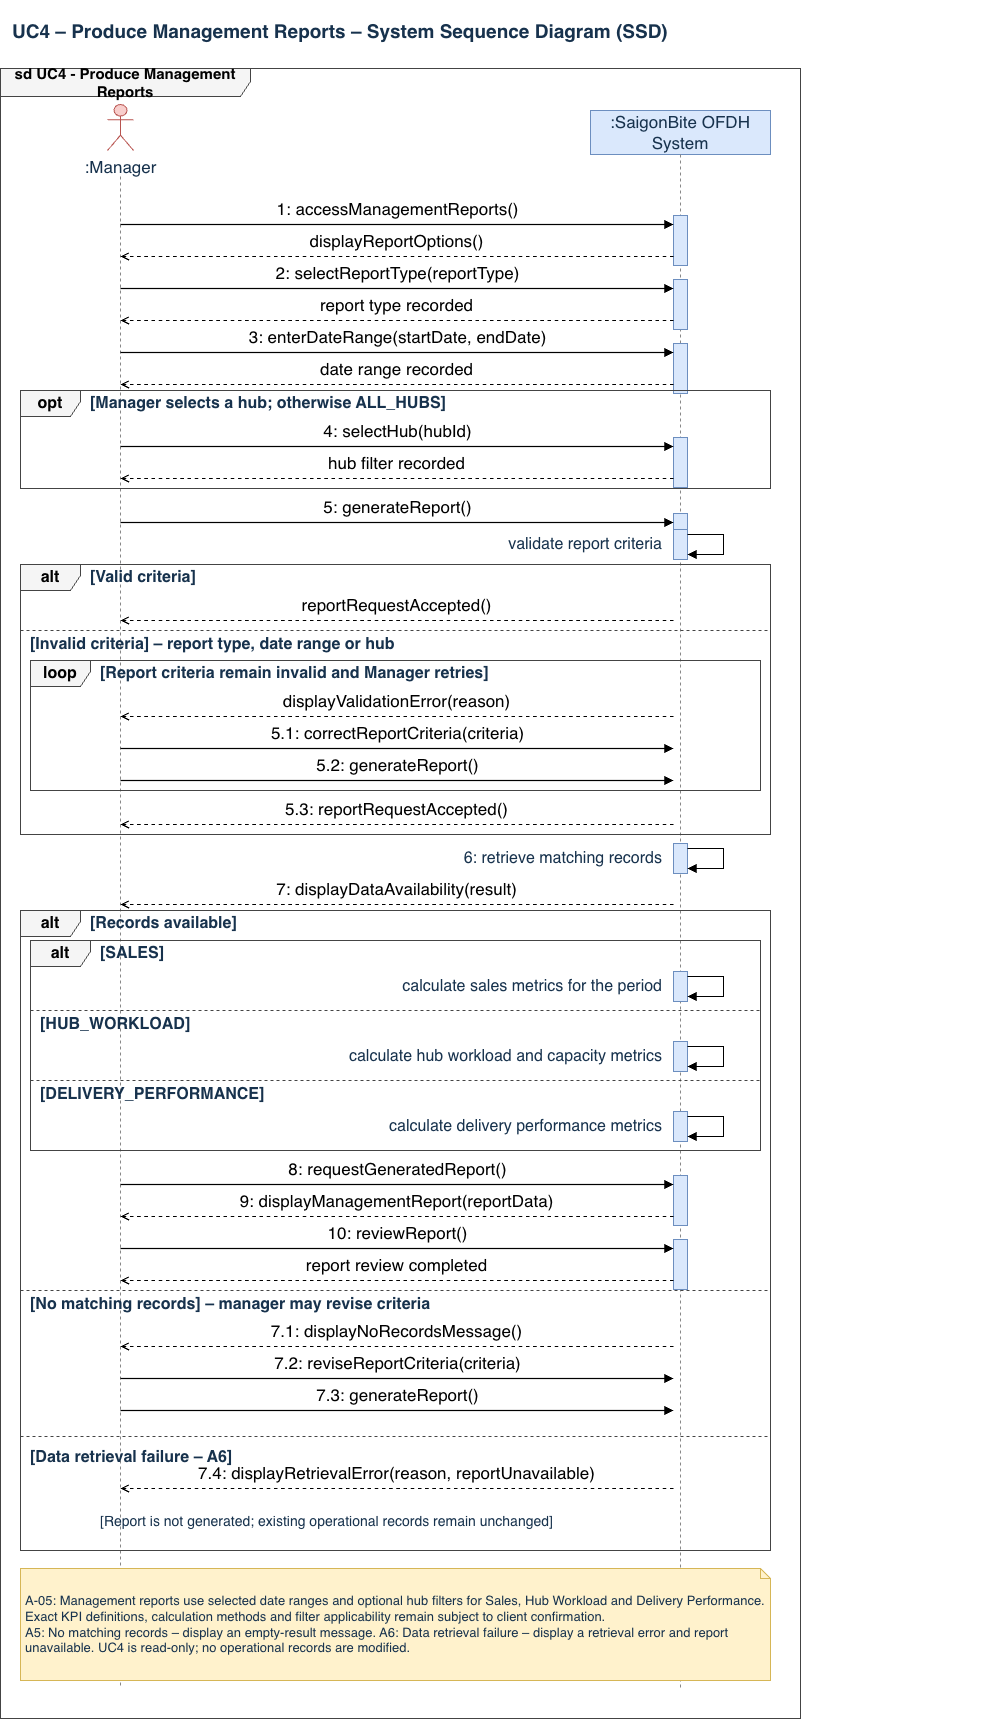

The diagram above was exported from draw.io. Its source (the exported page's mxGraphModel, read from the mxfile embedded in the PNG):
<mxGraphModel dx="4113" dy="1773" grid="1" gridSize="10" guides="1" tooltips="1" connect="1" arrows="1" fold="1" page="1" pageScale="1" pageWidth="820" pageHeight="1740" math="0" shadow="0">
  <root>
    <mxCell id="0" />
    <mxCell id="1" parent="0" />
    <mxCell id="uc4_ttl" parent="1" style="text;html=1;align=left;verticalAlign=middle;whiteSpace=wrap;fontSize=19;fontStyle=1;fontColor=#17324d;" value="UC4 – Produce Management Reports – System Sequence Diagram (SSD)" vertex="1">
      <mxGeometry height="62" width="780" x="20" y="2" as="geometry" />
    </mxCell>
    <mxCell id="uc4_outer" parent="1" style="shape=umlFrame;whiteSpace=wrap;html=1;width=250;height=28;fillColor=#f5f5f5;strokeColor=#444444;swimlaneFillColor=none;fontStyle=1;fontSize=15;fontColor=#000000;" value="sd UC4 - Produce Management Reports" vertex="1">
      <mxGeometry height="1650" width="800" x="10" y="70" as="geometry" />
    </mxCell>
    <mxCell id="uc4_hC" parent="1" style="shape=umlActor;verticalLabelPosition=bottom;verticalAlign=top;html=1;fillColor=#f8cecc;strokeColor=#b85450;" value="" vertex="1">
      <mxGeometry height="46" width="26" x="117" y="106" as="geometry" />
    </mxCell>
    <mxCell id="uc4_tC" parent="1" style="text;html=1;align=center;fontSize=17;fontColor=#17324d;" value=":Manager" vertex="1">
      <mxGeometry height="24" width="140" x="60" y="152" as="geometry" />
    </mxCell>
    <mxCell id="uc4_lC" edge="1" parent="1" style="endArrow=none;dashed=1;html=1;strokeColor=#888888;" value="">
      <mxGeometry relative="1" as="geometry">
        <mxPoint x="130" y="178" as="sourcePoint" />
        <mxPoint x="130" y="1690" as="targetPoint" />
      </mxGeometry>
    </mxCell>
    <mxCell id="uc4_hS" parent="1" style="rounded=0;whiteSpace=wrap;html=1;fillColor=#dae8fc;strokeColor=#6c8ebf;fontSize=17;fontColor=#17324d;" value=":SaigonBite OFDH System" vertex="1">
      <mxGeometry height="44" width="180" x="600" y="112" as="geometry" />
    </mxCell>
    <mxCell id="uc4_lS" edge="1" parent="1" style="endArrow=none;dashed=1;html=1;strokeColor=#888888;" value="">
      <mxGeometry relative="1" as="geometry">
        <mxPoint x="690" y="156" as="sourcePoint" />
        <mxPoint x="690" y="1690" as="targetPoint" />
      </mxGeometry>
    </mxCell>
    <mxCell id="uc4_b0" parent="1" style="rounded=0;html=1;fillColor=#dae8fc;strokeColor=#6c8ebf;" value="" vertex="1">
      <mxGeometry height="50" width="14" x="683" y="217" as="geometry" />
    </mxCell>
    <mxCell id="uc4_b1" parent="1" style="rounded=0;html=1;fillColor=#dae8fc;strokeColor=#6c8ebf;" value="" vertex="1">
      <mxGeometry height="50" width="14" x="683" y="281" as="geometry" />
    </mxCell>
    <mxCell id="uc4_b2" parent="1" style="rounded=0;html=1;fillColor=#dae8fc;strokeColor=#6c8ebf;" value="" vertex="1">
      <mxGeometry height="50" width="14" x="683" y="345" as="geometry" />
    </mxCell>
    <mxCell id="uc4_b3" parent="1" style="rounded=0;html=1;fillColor=#dae8fc;strokeColor=#6c8ebf;" value="" vertex="1">
      <mxGeometry height="50" width="14" x="683" y="439" as="geometry" />
    </mxCell>
    <mxCell id="uc4_b4" parent="1" style="rounded=0;html=1;fillColor=#dae8fc;strokeColor=#6c8ebf;" value="" vertex="1">
      <mxGeometry height="18" width="14" x="683" y="515" as="geometry" />
    </mxCell>
    <mxCell id="uc4_b5" parent="1" style="rounded=0;html=1;fillColor=#dae8fc;strokeColor=#6c8ebf;" value="" vertex="1">
      <mxGeometry height="30" width="14" x="683" y="531" as="geometry" />
    </mxCell>
    <mxCell id="uc4_b6" parent="1" style="rounded=0;html=1;fillColor=#dae8fc;strokeColor=#6c8ebf;" value="" vertex="1">
      <mxGeometry height="30" width="14" x="683" y="845" as="geometry" />
    </mxCell>
    <mxCell id="uc4_b7" parent="1" style="rounded=0;html=1;fillColor=#dae8fc;strokeColor=#6c8ebf;" value="" vertex="1">
      <mxGeometry height="30" width="14" x="683" y="973" as="geometry" />
    </mxCell>
    <mxCell id="uc4_b8" parent="1" style="rounded=0;html=1;fillColor=#dae8fc;strokeColor=#6c8ebf;" value="" vertex="1">
      <mxGeometry height="30" width="14" x="683" y="1043" as="geometry" />
    </mxCell>
    <mxCell id="uc4_b9" parent="1" style="rounded=0;html=1;fillColor=#dae8fc;strokeColor=#6c8ebf;" value="" vertex="1">
      <mxGeometry height="30" width="14" x="683" y="1113" as="geometry" />
    </mxCell>
    <mxCell id="uc4_b10" parent="1" style="rounded=0;html=1;fillColor=#dae8fc;strokeColor=#6c8ebf;" value="" vertex="1">
      <mxGeometry height="50" width="14" x="683" y="1177" as="geometry" />
    </mxCell>
    <mxCell id="uc4_b11" parent="1" style="rounded=0;html=1;fillColor=#dae8fc;strokeColor=#6c8ebf;" value="" vertex="1">
      <mxGeometry height="50" width="14" x="683" y="1241" as="geometry" />
    </mxCell>
    <mxCell id="uc4_1" edge="1" parent="1" style="html=1;rounded=0;strokeColor=#000000;strokeWidth=1.2;fontSize=17;fontColor=#000000;labelBackgroundColor=none;endArrow=block;endFill=1;" value="1: accessManagementReports()">
      <mxGeometry relative="1" as="geometry">
        <mxPoint y="-15" as="offset" />
        <mxPoint x="130" y="226" as="sourcePoint" />
        <mxPoint x="683" y="226" as="targetPoint" />
      </mxGeometry>
    </mxCell>
    <mxCell id="uc4_2" edge="1" parent="1" style="html=1;rounded=0;strokeColor=#000000;strokeWidth=1.2;fontSize=17;fontColor=#000000;labelBackgroundColor=none;dashed=1;endArrow=open;endFill=0;" value="displayReportOptions()">
      <mxGeometry relative="1" as="geometry">
        <mxPoint y="-15" as="offset" />
        <mxPoint x="683" y="258" as="sourcePoint" />
        <mxPoint x="130" y="258" as="targetPoint" />
      </mxGeometry>
    </mxCell>
    <mxCell id="uc4_3" edge="1" parent="1" style="html=1;rounded=0;strokeColor=#000000;strokeWidth=1.2;fontSize=17;fontColor=#000000;labelBackgroundColor=none;endArrow=block;endFill=1;" value="2: selectReportType(reportType)">
      <mxGeometry relative="1" as="geometry">
        <mxPoint y="-15" as="offset" />
        <mxPoint x="130" y="290" as="sourcePoint" />
        <mxPoint x="683" y="290" as="targetPoint" />
      </mxGeometry>
    </mxCell>
    <mxCell id="uc4_4" edge="1" parent="1" style="html=1;rounded=0;strokeColor=#000000;strokeWidth=1.2;fontSize=17;fontColor=#000000;labelBackgroundColor=none;dashed=1;endArrow=open;endFill=0;" value="report type recorded">
      <mxGeometry relative="1" as="geometry">
        <mxPoint y="-15" as="offset" />
        <mxPoint x="683" y="322" as="sourcePoint" />
        <mxPoint x="130" y="322" as="targetPoint" />
      </mxGeometry>
    </mxCell>
    <mxCell id="uc4_5" edge="1" parent="1" style="html=1;rounded=0;strokeColor=#000000;strokeWidth=1.2;fontSize=17;fontColor=#000000;labelBackgroundColor=none;endArrow=block;endFill=1;" value="3: enterDateRange(startDate, endDate)">
      <mxGeometry relative="1" as="geometry">
        <mxPoint y="-15" as="offset" />
        <mxPoint x="130" y="354" as="sourcePoint" />
        <mxPoint x="683" y="354" as="targetPoint" />
      </mxGeometry>
    </mxCell>
    <mxCell id="uc4_6" edge="1" parent="1" style="html=1;rounded=0;strokeColor=#000000;strokeWidth=1.2;fontSize=17;fontColor=#000000;labelBackgroundColor=none;dashed=1;endArrow=open;endFill=0;" value="date range recorded">
      <mxGeometry relative="1" as="geometry">
        <mxPoint y="-15" as="offset" />
        <mxPoint x="683" y="386" as="sourcePoint" />
        <mxPoint x="130" y="386" as="targetPoint" />
      </mxGeometry>
    </mxCell>
    <mxCell id="uc4_7" parent="1" style="text;html=1;align=left;verticalAlign=middle;whiteSpace=nowrap;fontSize=16;fontStyle=1;fontColor=#17324d;" value="[Manager selects a hub; otherwise ALL_HUBS]" vertex="1">
      <mxGeometry height="24" width="900" x="98" y="393" as="geometry" />
    </mxCell>
    <mxCell id="uc4_8" edge="1" parent="1" style="html=1;rounded=0;strokeColor=#000000;strokeWidth=1.2;fontSize=17;fontColor=#000000;labelBackgroundColor=none;endArrow=block;endFill=1;" value="4: selectHub(hubId)">
      <mxGeometry relative="1" as="geometry">
        <mxPoint y="-15" as="offset" />
        <mxPoint x="130" y="448" as="sourcePoint" />
        <mxPoint x="683" y="448" as="targetPoint" />
      </mxGeometry>
    </mxCell>
    <mxCell id="uc4_9" edge="1" parent="1" style="html=1;rounded=0;strokeColor=#000000;strokeWidth=1.2;fontSize=17;fontColor=#000000;labelBackgroundColor=none;dashed=1;endArrow=open;endFill=0;" value="hub filter recorded">
      <mxGeometry relative="1" as="geometry">
        <mxPoint y="-15" as="offset" />
        <mxPoint x="683" y="480" as="sourcePoint" />
        <mxPoint x="130" y="480" as="targetPoint" />
      </mxGeometry>
    </mxCell>
    <mxCell id="uc4_10" parent="1" style="shape=umlFrame;whiteSpace=wrap;html=1;width=60;height=26;fillColor=#f5f5f5;strokeColor=#444444;swimlaneFillColor=none;fontStyle=1;fontSize=16;fontColor=#000000;" value="opt" vertex="1">
      <mxGeometry height="98" width="750" x="30" y="392" as="geometry" />
    </mxCell>
    <mxCell id="uc4_11" edge="1" parent="1" style="html=1;rounded=0;strokeColor=#000000;strokeWidth=1.2;fontSize=17;fontColor=#000000;labelBackgroundColor=none;endArrow=block;endFill=1;" value="5: generateReport()">
      <mxGeometry relative="1" as="geometry">
        <mxPoint y="-15" as="offset" />
        <mxPoint x="130" y="524" as="sourcePoint" />
        <mxPoint x="683" y="524" as="targetPoint" />
      </mxGeometry>
    </mxCell>
    <mxCell id="uc4_12" edge="1" parent="1" style="html=1;rounded=0;endArrow=block;endFill=1;strokeColor=#000000;strokeWidth=1.2;edgeStyle=none;" value="">
      <mxGeometry relative="1" as="geometry">
        <Array as="points">
          <mxPoint x="733" y="536" />
          <mxPoint x="733" y="556" />
        </Array>
        <mxPoint x="697" y="536" as="sourcePoint" />
        <mxPoint x="697" y="556" as="targetPoint" />
      </mxGeometry>
    </mxCell>
    <mxCell id="uc4_13" parent="1" style="text;html=1;align=right;verticalAlign=middle;whiteSpace=nowrap;fontSize=16;fontStyle=0;fontColor=#17324d;" value="validate report criteria" vertex="1">
      <mxGeometry height="24" width="640" x="33" y="534" as="geometry" />
    </mxCell>
    <mxCell id="uc4_14" parent="1" style="text;html=1;align=left;verticalAlign=middle;whiteSpace=nowrap;fontSize=16;fontStyle=1;fontColor=#17324d;" value="[Valid criteria]" vertex="1">
      <mxGeometry height="24" width="900" x="98" y="567" as="geometry" />
    </mxCell>
    <mxCell id="uc4_15" edge="1" parent="1" style="html=1;rounded=0;strokeColor=#000000;strokeWidth=1.2;fontSize=17;fontColor=#000000;labelBackgroundColor=none;dashed=1;endArrow=open;endFill=0;" value="reportRequestAccepted()">
      <mxGeometry relative="1" as="geometry">
        <mxPoint y="-15" as="offset" />
        <mxPoint x="683" y="622" as="sourcePoint" />
        <mxPoint x="130" y="622" as="targetPoint" />
      </mxGeometry>
    </mxCell>
    <mxCell id="uc4_16" edge="1" parent="1" style="endArrow=none;dashed=1;html=1;strokeColor=#444444;" value="">
      <mxGeometry relative="1" as="geometry">
        <mxPoint x="30" y="632" as="sourcePoint" />
        <mxPoint x="780" y="632" as="targetPoint" />
      </mxGeometry>
    </mxCell>
    <mxCell id="uc4_17" parent="1" style="text;html=1;align=left;verticalAlign=middle;whiteSpace=nowrap;fontSize=16;fontStyle=1;fontColor=#17324d;" value="[Invalid criteria]  – report type, date range or hub" vertex="1">
      <mxGeometry height="24" width="900" x="38" y="634" as="geometry" />
    </mxCell>
    <mxCell id="uc4_18" parent="1" style="text;html=1;align=left;verticalAlign=middle;whiteSpace=nowrap;fontSize=16;fontStyle=1;fontColor=#17324d;" value="[Report criteria remain invalid and Manager retries]" vertex="1">
      <mxGeometry height="24" width="900" x="108" y="663" as="geometry" />
    </mxCell>
    <mxCell id="uc4_19" edge="1" parent="1" style="html=1;rounded=0;strokeColor=#000000;strokeWidth=1.2;fontSize=17;fontColor=#000000;labelBackgroundColor=none;dashed=1;endArrow=open;endFill=0;" value="displayValidationError(reason)">
      <mxGeometry relative="1" as="geometry">
        <mxPoint y="-15" as="offset" />
        <mxPoint x="683" y="718" as="sourcePoint" />
        <mxPoint x="130" y="718" as="targetPoint" />
      </mxGeometry>
    </mxCell>
    <mxCell id="uc4_20" edge="1" parent="1" style="html=1;rounded=0;strokeColor=#000000;strokeWidth=1.2;fontSize=17;fontColor=#000000;labelBackgroundColor=none;endArrow=block;endFill=1;" value="5.1: correctReportCriteria(criteria)">
      <mxGeometry relative="1" as="geometry">
        <mxPoint y="-15" as="offset" />
        <mxPoint x="130" y="750" as="sourcePoint" />
        <mxPoint x="683" y="750" as="targetPoint" />
      </mxGeometry>
    </mxCell>
    <mxCell id="uc4_21" edge="1" parent="1" style="html=1;rounded=0;strokeColor=#000000;strokeWidth=1.2;fontSize=17;fontColor=#000000;labelBackgroundColor=none;endArrow=block;endFill=1;" value="5.2: generateReport()">
      <mxGeometry relative="1" as="geometry">
        <mxPoint y="-15" as="offset" />
        <mxPoint x="130" y="782" as="sourcePoint" />
        <mxPoint x="683" y="782" as="targetPoint" />
      </mxGeometry>
    </mxCell>
    <mxCell id="uc4_22" parent="1" style="shape=umlFrame;whiteSpace=wrap;html=1;width=60;height=26;fillColor=#f5f5f5;strokeColor=#444444;swimlaneFillColor=none;fontStyle=1;fontSize=16;fontColor=#000000;" value="loop" vertex="1">
      <mxGeometry height="130" width="730" x="40" y="662" as="geometry" />
    </mxCell>
    <mxCell id="uc4_23" edge="1" parent="1" style="html=1;rounded=0;strokeColor=#000000;strokeWidth=1.2;fontSize=17;fontColor=#000000;labelBackgroundColor=none;dashed=1;endArrow=open;endFill=0;" value="5.3: reportRequestAccepted()">
      <mxGeometry relative="1" as="geometry">
        <mxPoint y="-15" as="offset" />
        <mxPoint x="683" y="826" as="sourcePoint" />
        <mxPoint x="130" y="826" as="targetPoint" />
      </mxGeometry>
    </mxCell>
    <mxCell id="uc4_24" parent="1" style="shape=umlFrame;whiteSpace=wrap;html=1;width=60;height=26;fillColor=#f5f5f5;strokeColor=#444444;swimlaneFillColor=none;fontStyle=1;fontSize=16;fontColor=#000000;" value="alt" vertex="1">
      <mxGeometry height="270" width="750" x="30" y="566" as="geometry" />
    </mxCell>
    <mxCell id="uc4_25" edge="1" parent="1" style="html=1;rounded=0;endArrow=block;endFill=1;strokeColor=#000000;strokeWidth=1.2;edgeStyle=none;" value="">
      <mxGeometry relative="1" as="geometry">
        <Array as="points">
          <mxPoint x="733" y="850" />
          <mxPoint x="733" y="870" />
        </Array>
        <mxPoint x="697" y="850" as="sourcePoint" />
        <mxPoint x="697" y="870" as="targetPoint" />
      </mxGeometry>
    </mxCell>
    <mxCell id="uc4_26" parent="1" style="text;html=1;align=right;verticalAlign=middle;whiteSpace=nowrap;fontSize=16;fontStyle=0;fontColor=#17324d;" value="6: retrieve matching records" vertex="1">
      <mxGeometry height="24" width="640" x="33" y="848" as="geometry" />
    </mxCell>
    <mxCell id="uc4_27" edge="1" parent="1" style="html=1;rounded=0;strokeColor=#000000;strokeWidth=1.2;fontSize=17;fontColor=#000000;labelBackgroundColor=none;dashed=1;endArrow=open;endFill=0;" value="7: displayDataAvailability(result)">
      <mxGeometry relative="1" as="geometry">
        <mxPoint y="-15" as="offset" />
        <mxPoint x="683" y="906" as="sourcePoint" />
        <mxPoint x="130" y="906" as="targetPoint" />
      </mxGeometry>
    </mxCell>
    <mxCell id="uc4_28" parent="1" style="text;html=1;align=left;verticalAlign=middle;whiteSpace=nowrap;fontSize=16;fontStyle=1;fontColor=#17324d;" value="[Records available]" vertex="1">
      <mxGeometry height="24" width="900" x="98" y="913" as="geometry" />
    </mxCell>
    <mxCell id="uc4_29" parent="1" style="text;html=1;align=left;verticalAlign=middle;whiteSpace=nowrap;fontSize=16;fontStyle=1;fontColor=#17324d;" value="[SALES]" vertex="1">
      <mxGeometry height="24" width="900" x="108" y="943" as="geometry" />
    </mxCell>
    <mxCell id="uc4_30" edge="1" parent="1" style="html=1;rounded=0;endArrow=block;endFill=1;strokeColor=#000000;strokeWidth=1.2;edgeStyle=none;" value="">
      <mxGeometry relative="1" as="geometry">
        <Array as="points">
          <mxPoint x="733" y="978" />
          <mxPoint x="733" y="998" />
        </Array>
        <mxPoint x="697" y="978" as="sourcePoint" />
        <mxPoint x="697" y="998" as="targetPoint" />
      </mxGeometry>
    </mxCell>
    <mxCell id="uc4_31" parent="1" style="text;html=1;align=right;verticalAlign=middle;whiteSpace=nowrap;fontSize=16;fontStyle=0;fontColor=#17324d;" value="calculate sales metrics for the period" vertex="1">
      <mxGeometry height="24" width="640" x="33" y="976" as="geometry" />
    </mxCell>
    <mxCell id="uc4_32" edge="1" parent="1" style="endArrow=none;dashed=1;html=1;strokeColor=#444444;" value="">
      <mxGeometry relative="1" as="geometry">
        <mxPoint x="40" y="1012" as="sourcePoint" />
        <mxPoint x="770" y="1012" as="targetPoint" />
      </mxGeometry>
    </mxCell>
    <mxCell id="uc4_33" parent="1" style="text;html=1;align=left;verticalAlign=middle;whiteSpace=nowrap;fontSize=16;fontStyle=1;fontColor=#17324d;" value="[HUB_WORKLOAD]" vertex="1">
      <mxGeometry height="24" width="900" x="48" y="1014" as="geometry" />
    </mxCell>
    <mxCell id="uc4_34" edge="1" parent="1" style="html=1;rounded=0;endArrow=block;endFill=1;strokeColor=#000000;strokeWidth=1.2;edgeStyle=none;" value="">
      <mxGeometry relative="1" as="geometry">
        <Array as="points">
          <mxPoint x="733" y="1048" />
          <mxPoint x="733" y="1068" />
        </Array>
        <mxPoint x="697" y="1048" as="sourcePoint" />
        <mxPoint x="697" y="1068" as="targetPoint" />
      </mxGeometry>
    </mxCell>
    <mxCell id="uc4_35" parent="1" style="text;html=1;align=right;verticalAlign=middle;whiteSpace=nowrap;fontSize=16;fontStyle=0;fontColor=#17324d;" value="calculate hub workload and capacity metrics" vertex="1">
      <mxGeometry height="24" width="640" x="33" y="1046" as="geometry" />
    </mxCell>
    <mxCell id="uc4_36" edge="1" parent="1" style="endArrow=none;dashed=1;html=1;strokeColor=#444444;" value="">
      <mxGeometry relative="1" as="geometry">
        <mxPoint x="40" y="1082" as="sourcePoint" />
        <mxPoint x="770" y="1082" as="targetPoint" />
      </mxGeometry>
    </mxCell>
    <mxCell id="uc4_37" parent="1" style="text;html=1;align=left;verticalAlign=middle;whiteSpace=nowrap;fontSize=16;fontStyle=1;fontColor=#17324d;" value="[DELIVERY_PERFORMANCE]" vertex="1">
      <mxGeometry height="24" width="900" x="48" y="1084" as="geometry" />
    </mxCell>
    <mxCell id="uc4_38" edge="1" parent="1" style="html=1;rounded=0;endArrow=block;endFill=1;strokeColor=#000000;strokeWidth=1.2;edgeStyle=none;" value="">
      <mxGeometry relative="1" as="geometry">
        <Array as="points">
          <mxPoint x="733" y="1118" />
          <mxPoint x="733" y="1138" />
        </Array>
        <mxPoint x="697" y="1118" as="sourcePoint" />
        <mxPoint x="697" y="1138" as="targetPoint" />
      </mxGeometry>
    </mxCell>
    <mxCell id="uc4_39" parent="1" style="text;html=1;align=right;verticalAlign=middle;whiteSpace=nowrap;fontSize=16;fontStyle=0;fontColor=#17324d;" value="calculate delivery performance metrics" vertex="1">
      <mxGeometry height="24" width="640" x="33" y="1116" as="geometry" />
    </mxCell>
    <mxCell id="uc4_40" parent="1" style="shape=umlFrame;whiteSpace=wrap;html=1;width=60;height=26;fillColor=#f5f5f5;strokeColor=#444444;swimlaneFillColor=none;fontStyle=1;fontSize=16;fontColor=#000000;" value="alt" vertex="1">
      <mxGeometry height="210" width="730" x="40" y="942" as="geometry" />
    </mxCell>
    <mxCell id="uc4_41" edge="1" parent="1" style="html=1;rounded=0;strokeColor=#000000;strokeWidth=1.2;fontSize=17;fontColor=#000000;labelBackgroundColor=none;endArrow=block;endFill=1;" value="8: requestGeneratedReport()">
      <mxGeometry relative="1" as="geometry">
        <mxPoint y="-15" as="offset" />
        <mxPoint x="130" y="1186" as="sourcePoint" />
        <mxPoint x="683" y="1186" as="targetPoint" />
      </mxGeometry>
    </mxCell>
    <mxCell id="uc4_42" edge="1" parent="1" style="html=1;rounded=0;strokeColor=#000000;strokeWidth=1.2;fontSize=17;fontColor=#000000;labelBackgroundColor=none;dashed=1;endArrow=open;endFill=0;" value="9: displayManagementReport(reportData)">
      <mxGeometry relative="1" as="geometry">
        <mxPoint y="-15" as="offset" />
        <mxPoint x="683" y="1218" as="sourcePoint" />
        <mxPoint x="130" y="1218" as="targetPoint" />
      </mxGeometry>
    </mxCell>
    <mxCell id="uc4_43" edge="1" parent="1" style="html=1;rounded=0;strokeColor=#000000;strokeWidth=1.2;fontSize=17;fontColor=#000000;labelBackgroundColor=none;endArrow=block;endFill=1;" value="10: reviewReport()">
      <mxGeometry relative="1" as="geometry">
        <mxPoint y="-15" as="offset" />
        <mxPoint x="130" y="1250" as="sourcePoint" />
        <mxPoint x="683" y="1250" as="targetPoint" />
      </mxGeometry>
    </mxCell>
    <mxCell id="uc4_44" edge="1" parent="1" style="html=1;rounded=0;strokeColor=#000000;strokeWidth=1.2;fontSize=17;fontColor=#000000;labelBackgroundColor=none;dashed=1;endArrow=open;endFill=0;" value="report review completed">
      <mxGeometry relative="1" as="geometry">
        <mxPoint y="-15" as="offset" />
        <mxPoint x="683" y="1282" as="sourcePoint" />
        <mxPoint x="130" y="1282" as="targetPoint" />
      </mxGeometry>
    </mxCell>
    <mxCell id="uc4_45" edge="1" parent="1" style="endArrow=none;dashed=1;html=1;strokeColor=#444444;" value="">
      <mxGeometry relative="1" as="geometry">
        <mxPoint x="30" y="1292" as="sourcePoint" />
        <mxPoint x="780" y="1292" as="targetPoint" />
      </mxGeometry>
    </mxCell>
    <mxCell id="uc4_46" parent="1" style="text;html=1;align=left;verticalAlign=middle;whiteSpace=nowrap;fontSize=16;fontStyle=1;fontColor=#17324d;" value="[No matching records]  – manager may revise criteria" vertex="1">
      <mxGeometry height="24" width="900" x="38" y="1294" as="geometry" />
    </mxCell>
    <mxCell id="uc4_47" edge="1" parent="1" style="html=1;rounded=0;strokeColor=#000000;strokeWidth=1.2;fontSize=17;fontColor=#000000;labelBackgroundColor=none;dashed=1;endArrow=open;endFill=0;" value="7.1: displayNoRecordsMessage()">
      <mxGeometry relative="1" as="geometry">
        <mxPoint y="-15" as="offset" />
        <mxPoint x="683" y="1348" as="sourcePoint" />
        <mxPoint x="130" y="1348" as="targetPoint" />
      </mxGeometry>
    </mxCell>
    <mxCell id="uc4_48" edge="1" parent="1" style="html=1;rounded=0;strokeColor=#000000;strokeWidth=1.2;fontSize=17;fontColor=#000000;labelBackgroundColor=none;endArrow=block;endFill=1;" value="7.2: reviseReportCriteria(criteria)">
      <mxGeometry relative="1" as="geometry">
        <mxPoint y="-15" as="offset" />
        <mxPoint x="130" y="1380" as="sourcePoint" />
        <mxPoint x="683" y="1380" as="targetPoint" />
      </mxGeometry>
    </mxCell>
    <mxCell id="uc4_49" edge="1" parent="1" style="html=1;rounded=0;strokeColor=#000000;strokeWidth=1.2;fontSize=17;fontColor=#000000;labelBackgroundColor=none;endArrow=block;endFill=1;" value="7.3: generateReport()">
      <mxGeometry relative="1" as="geometry">
        <mxPoint y="-15" as="offset" />
        <mxPoint x="130" y="1412" as="sourcePoint" />
        <mxPoint x="683" y="1412" as="targetPoint" />
      </mxGeometry>
    </mxCell>
    <mxCell id="uc4_50" parent="1" style="shape=umlFrame;whiteSpace=wrap;html=1;width=60;height=26;fillColor=#f5f5f5;strokeColor=#444444;swimlaneFillColor=none;fontStyle=1;fontSize=16;fontColor=#000000;" value="alt" vertex="1">
      <mxGeometry height="640" width="750" x="30" y="912" as="geometry" />
    </mxCell>
    <mxCell id="uc4_51" parent="1" style="shape=note;size=10;whiteSpace=wrap;html=1;align=left;verticalAlign=middle;spacing=5;fillColor=#fff2cc;strokeColor=#d6b656;fontSize=13;fontColor=#17324d;" value="A-05: Management reports use selected date ranges and optional hub filters for Sales, Hub Workload and Delivery Performance. Exact KPI definitions, calculation methods and filter applicability remain subject to client confirmation.&lt;br&gt;A5: No matching records – display an empty-result message. A6: Data retrieval failure – display a retrieval error and report unavailable. UC4 is read-only; no operational records are modified." vertex="1">
      <mxGeometry height="112" width="750" x="30" y="1570" as="geometry" />
    </mxCell>
    <mxCell id="uc4_52" edge="1" parent="1" style="endArrow=none;dashed=1;html=1;strokeColor=#444444;" value="">
      <mxGeometry relative="1" as="geometry">
        <mxPoint x="30" y="1438" as="sourcePoint" />
        <mxPoint x="780" y="1438" as="targetPoint" />
      </mxGeometry>
    </mxCell>
    <mxCell id="uc4_53" parent="1" style="text;html=1;align=left;verticalAlign=middle;whiteSpace=nowrap;fontSize=16;fontStyle=1;fontColor=#17324d;" value="[Data retrieval failure – A6]" vertex="1">
      <mxGeometry height="24" width="700" x="38" y="1447" as="geometry" />
    </mxCell>
    <mxCell id="uc4_54" edge="1" parent="1" style="html=1;rounded=0;strokeColor=#000000;strokeWidth=1.2;fontSize=17;fontColor=#000000;labelBackgroundColor=none;dashed=1;endArrow=open;endFill=0;" value="7.4: displayRetrievalError(reason, reportUnavailable)">
      <mxGeometry relative="1" as="geometry">
        <mxPoint y="-15" as="offset" />
        <mxPoint x="683" y="1490" as="sourcePoint" />
        <mxPoint x="130" y="1490" as="targetPoint" />
      </mxGeometry>
    </mxCell>
    <mxCell id="uc4_55" parent="1" style="text;html=1;align=left;verticalAlign=middle;whiteSpace=nowrap;fontSize=14;fontStyle=0;fontColor=#17324d;" value="[Report is not generated; existing operational records remain unchanged]" vertex="1">
      <mxGeometry height="22" width="650" x="108" y="1512" as="geometry" />
    </mxCell>
  </root>
</mxGraphModel>